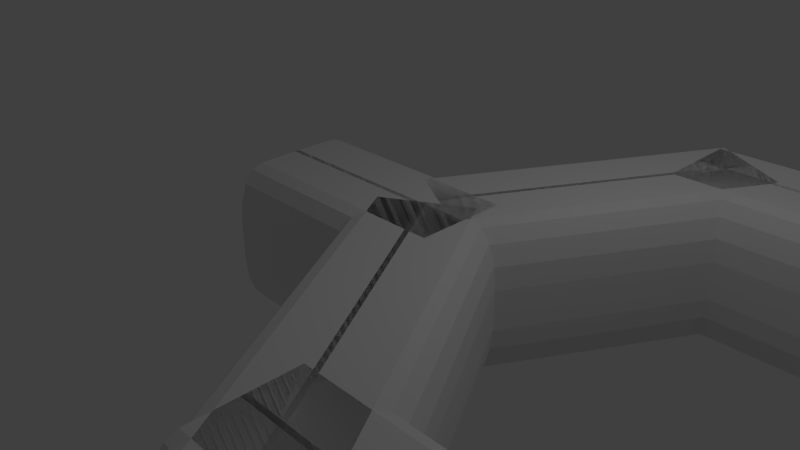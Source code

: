 # Source: roadY.blend  (saved by Blender 2.76.0; exported with 4.5.12 LTS)
import bpy
from mathutils import Matrix  # noqa: F401  (used for matrix-valued properties, if any)

bpy.ops.wm.read_factory_settings(use_empty=True)
scene = bpy.context.scene
scene.name = 'Scene'

# ---- collections
col_collection_1 = bpy.data.collections.new('Collection 1'); scene.collection.children.link(col_collection_1)

# ---- materials (node trees are filled in below, after node groups)
mat_material = bpy.data.materials.new('Material')
mat_material.alpha_threshold = 0.0
mat_material.use_transparent_shadow = False
mat_material.roughness = 0.5
mat_material.line_color = (0.0, 0.0, 0.0, 1.0)

# ---- material node trees

# ---- world
world_world = bpy.data.worlds.new('World'); scene.world = world_world
world_world.color = (0.05088, 0.05088, 0.05088)
world_world.use_sun_shadow = False
world_world.sun_shadow_jitter_overblur = 0.0
world_world.cycles.sampling_method = 'MANUAL'
world_world.cycles.sample_map_resolution = 256

# ---- cameras
cam_camera = bpy.data.cameras.new('Camera')
cam_camera.clip_end = 100.0
cam_camera.lens = 35.0
cam_camera.sensor_width = 32.0
cam_camera.sensor_height = 18.0
cam_camera.ortho_scale = 7.314
cam_camera.dof.focus_distance = 0.0
cam_camera.dof.aperture_fstop = 128.0

# ---- lights
light_lamp = bpy.data.lights.new('Lamp', 'POINT')
light_lamp.transmission_factor = 0.0
light_lamp.cutoff_distance = 30.0
light_lamp.energy = 100.0
light_lamp.shadow_buffer_clip_start = 1.001
light_lamp.shadow_soft_size = 0.1
light_lamp.shadow_maximum_resolution = 0.006
light_lamp.use_absolute_resolution = True
light_lamp.cycles.use_multiple_importance_sampling = False

# ---- meshes
me_cube_002 = bpy.data.meshes.new('Cube.002')
me_cube_002.from_pydata([(4.742, -7.063, 1.0), (1.616, -7.063, 1.0), (4.742, -7.063, -1.0), (1.616, -7.063, -1.0), (4.742, -5.824, -1.0), (4.742, -5.063, -0.2386), (4.742, -5.533, -0.942), (4.742, -5.286, -0.777), (4.742, -5.121, -0.53), (1.616, -5.063, -0.2386), (1.616, -5.824, -1.0), (1.616, -5.121, -0.53), (1.616, -5.286, -0.777), (1.616, -5.533, -0.942), (4.742, -5.063, 0.2902), (4.742, -5.773, 1.0), (4.742, -5.117, 0.5618), (4.742, -5.271, 0.7921), (4.742, -5.501, 0.946), (1.616, -5.773, 1.0), (1.616, -5.063, 0.2902), (1.616, -5.501, 0.946), (1.616, -5.271, 0.7921), (1.616, -5.117, 0.5618), (4.742, -6.937, -1.0), (1.616, -6.937, -1.0), (4.742, -6.937, 1.0), (1.616, -6.937, 1.0), (4.742, -8.176, 1.0), (4.742, -8.937, 0.2386), (4.742, -8.467, 0.942), (4.742, -8.714, 0.777), (4.742, -8.879, 0.53), (1.616, -8.937, 0.2386), (1.616, -8.176, 1.0), (1.616, -8.879, 0.53), (1.616, -8.714, 0.777), (1.616, -8.467, 0.942), (4.742, -8.937, -0.2902), (4.742, -8.227, -1.0), (4.742, -8.883, -0.5618), (4.742, -8.729, -0.7921), (4.742, -8.499, -0.946), (1.616, -8.227, -1.0), (1.616, -8.937, -0.2902), (1.616, -8.499, -0.946), (1.616, -8.729, -0.7921), (1.616, -8.883, -0.5618), (4.742, 6.937, 1.0), (1.616, 6.937, 1.0), (4.742, 6.937, -1.0), (1.616, 6.937, -1.0), (4.742, 8.176, -1.0), (4.742, 8.937, -0.2386), (4.742, 8.467, -0.942), (4.742, 8.714, -0.777), (4.742, 8.879, -0.53), (1.616, 8.937, -0.2386), (1.616, 8.176, -1.0), (1.616, 8.879, -0.53), (1.616, 8.714, -0.777), (1.616, 8.467, -0.942), (4.742, 8.937, 0.2902), (4.742, 8.227, 1.0), (4.742, 8.883, 0.5618), (4.742, 8.729, 0.7921), (4.742, 8.499, 0.946), (1.616, 8.227, 1.0), (1.616, 8.937, 0.2902), (1.616, 8.499, 0.946), (1.616, 8.729, 0.7921), (1.616, 8.883, 0.5618), (4.742, 7.063, -1.0), (1.616, 7.063, -1.0), (4.742, 7.063, 1.0), (1.616, 7.063, 1.0), (4.742, 5.824, 1.0), (4.742, 5.063, 0.2386), (4.742, 5.533, 0.942), (4.742, 5.286, 0.777), (4.742, 5.121, 0.53), (1.616, 5.063, 0.2386), (1.616, 5.824, 1.0), (1.616, 5.121, 0.53), (1.616, 5.286, 0.777), (1.616, 5.533, 0.942), (4.742, 5.063, -0.2902), (4.742, 5.773, -1.0), (4.742, 5.117, -0.5618), (4.742, 5.271, -0.7921), (4.742, 5.501, -0.946), (1.616, 5.773, -1.0), (1.616, 5.063, -0.2902), (1.616, 5.501, -0.946), (1.616, 5.271, -0.7921), (1.616, 5.117, -0.5618), (2.117, 7.969, -1.0), (0.5537, -0.2062, -1.0), (2.117, 7.969, 1.0), (0.5537, -0.2062, 1.0), (2.472, 7.35, 1.0), (2.69, 6.969, 0.2386), (2.555, 7.204, 0.942), (2.626, 7.081, 0.777), (2.674, 6.998, 0.53), (1.127, -1.206, 0.2386), (0.9089, -0.8255, 1.0), (1.111, -1.177, 0.53), (1.063, -1.095, 0.777), (0.9925, -0.9712, 0.942), (2.69, 6.969, -0.2902), (2.487, 7.324, -1.0), (2.675, 6.996, -0.5618), (2.631, 7.073, -0.7921), (2.565, 7.188, -0.946), (0.9237, -0.8514, -1.0), (1.127, -1.206, -0.2902), (1.002, -0.9872, -0.946), (1.068, -1.102, -0.7921), (1.112, -1.179, -0.5618), (2.153, 7.906, 1.0), (0.5897, -0.269, 1.0), (2.153, 7.906, -1.0), (0.5897, -0.269, -1.0), (1.797, 8.526, -1.0), (1.579, 8.906, -0.2386), (1.714, 8.671, -0.942), (1.643, 8.795, -0.777), (1.596, 8.877, -0.53), (0.0162, 0.731, -0.2386), (0.2345, 0.3503, -1.0), (0.03282, 0.702, -0.53), (0.08015, 0.6195, -0.777), (0.151, 0.496, -0.942), (1.579, 8.906, 0.2902), (1.783, 8.551, 1.0), (1.595, 8.879, 0.5618), (1.639, 8.802, 0.7921), (1.705, 8.687, 0.946), (0.2197, 0.3761, 1.0), (0.0162, 0.731, 0.2902), (0.1419, 0.5119, 0.946), (0.07582, 0.627, 0.7921), (0.0317, 0.704, 0.5618), (2.001, -7.713, -1.0), (0.6267, -0.5246, -1.0), (2.001, -7.713, 1.0), (0.6267, -0.5246, 1.0), (1.646, -8.332, 1.0), (1.427, -8.713, 0.2386), (1.562, -8.478, 0.942), (1.491, -8.601, 0.777), (1.444, -8.684, 0.53), (0.05322, -1.525, 0.2386), (0.2716, -1.144, 1.0), (0.06984, -1.496, 0.53), (0.1172, -1.413, 0.777), (0.188, -1.29, 0.942), (1.427, -8.713, -0.2902), (1.631, -8.358, -1.0), (1.443, -8.686, -0.5618), (1.487, -8.609, -0.7921), (1.553, -8.494, -0.946), (0.2568, -1.17, -1.0), (0.05322, -1.525, -0.2902), (0.1789, -1.306, -0.946), (0.1128, -1.421, -0.7921), (0.06871, -1.498, -0.5618), (1.965, -7.775, 1.0), (0.5907, -0.5874, 1.0), (1.965, -7.775, -1.0), (0.5907, -0.5874, -1.0), (2.32, -7.156, -1.0), (2.538, -6.775, -0.2386), (2.404, -7.01, -0.942), (2.474, -6.887, -0.777), (2.522, -6.804, -0.53), (1.164, 0.4126, -0.2386), (0.9459, 0.03191, -1.0), (1.148, 0.3836, -0.53), (1.1, 0.3011, -0.777), (1.029, 0.1776, -0.942), (2.538, -6.775, 0.2902), (2.335, -7.13, 1.0), (2.523, -6.802, 0.5618), (2.479, -6.879, 0.7921), (2.413, -6.994, 0.946), (0.9607, 0.05772, 1.0), (1.164, 0.4126, 0.2902), (1.039, 0.1935, 0.946), (1.105, 0.3087, 0.7921), (1.149, 0.3856, 0.5618), (1.0, -0.03721, -1.0), (-1.0, -0.03721, -1.0), (1.0, -0.03721, 1.0), (-1.0, -0.03721, 1.0), (1.0, -1.276, 1.0), (1.0, -2.037, 0.2386), (1.0, -1.567, 0.942), (1.0, -1.814, 0.777), (1.0, -1.979, 0.53), (-1.0, -2.037, 0.2386), (-1.0, -1.276, 1.0), (-1.0, -1.979, 0.53), (-1.0, -1.814, 0.777), (-1.0, -1.567, 0.942), (1.0, -2.037, -0.2902), (1.0, -1.327, -1.0), (1.0, -1.983, -0.5618), (1.0, -1.829, -0.7921), (1.0, -1.599, -0.946), (-1.0, -1.327, -1.0), (-1.0, -2.037, -0.2902), (-1.0, -1.599, -0.946), (-1.0, -1.829, -0.7921), (-1.0, -1.983, -0.5618), (1.0, -0.1628, 1.0), (-1.0, -0.1628, 1.0), (1.0, -0.1628, -1.0), (-1.0, -0.1628, -1.0), (1.0, 1.076, -1.0), (1.0, 1.837, -0.2386), (1.0, 1.367, -0.942), (1.0, 1.614, -0.777), (1.0, 1.779, -0.53), (-1.0, 1.837, -0.2386), (-1.0, 1.076, -1.0), (-1.0, 1.779, -0.53), (-1.0, 1.614, -0.777), (-1.0, 1.367, -0.942), (1.0, 1.837, 0.2902), (1.0, 1.127, 1.0), (1.0, 1.783, 0.5618), (1.0, 1.629, 0.7921), (1.0, 1.399, 0.946), (-1.0, 1.127, 1.0), (-1.0, 1.837, 0.2902), (-1.0, 1.399, 0.946), (-1.0, 1.629, 0.7921), (-1.0, 1.783, 0.5618)], [], [(14, 5, 9, 20), (19, 21, 22, 23, 20, 9, 11, 12, 13, 10, 3, 1), (2, 3, 10, 4), (2, 0, 1, 3), (4, 10, 13, 6), (6, 13, 12, 7), (7, 12, 11, 8), (8, 11, 9, 5), (0, 15, 19, 1), (14, 20, 23, 16), (16, 23, 22, 17), (17, 22, 21, 18), (18, 21, 19, 15), (0, 2, 4, 6, 7, 8, 5, 14, 16, 17, 18, 15), (38, 29, 33, 44), (43, 45, 46, 47, 44, 33, 35, 36, 37, 34, 27, 25), (26, 27, 34, 28), (26, 24, 25, 27), (28, 34, 37, 30), (30, 37, 36, 31), (31, 36, 35, 32), (32, 35, 33, 29), (24, 39, 43, 25), (38, 44, 47, 40), (40, 47, 46, 41), (41, 46, 45, 42), (42, 45, 43, 39), (24, 26, 28, 30, 31, 32, 29, 38, 40, 41, 42, 39), (62, 53, 57, 68), (67, 69, 70, 71, 68, 57, 59, 60, 61, 58, 51, 49), (50, 51, 58, 52), (50, 48, 49, 51), (52, 58, 61, 54), (54, 61, 60, 55), (55, 60, 59, 56), (56, 59, 57, 53), (48, 63, 67, 49), (62, 68, 71, 64), (64, 71, 70, 65), (65, 70, 69, 66), (66, 69, 67, 63), (48, 50, 52, 54, 55, 56, 53, 62, 64, 65, 66, 63), (86, 77, 81, 92), (91, 93, 94, 95, 92, 81, 83, 84, 85, 82, 75, 73), (74, 75, 82, 76), (74, 72, 73, 75), (76, 82, 85, 78), (78, 85, 84, 79), (79, 84, 83, 80), (80, 83, 81, 77), (72, 87, 91, 73), (86, 92, 95, 88), (88, 95, 94, 89), (89, 94, 93, 90), (90, 93, 91, 87), (72, 74, 76, 78, 79, 80, 77, 86, 88, 89, 90, 87), (110, 101, 105, 116), (115, 117, 118, 119, 116, 105, 107, 108, 109, 106, 99, 97), (98, 99, 106, 100), (98, 96, 97, 99), (100, 106, 109, 102), (102, 109, 108, 103), (103, 108, 107, 104), (104, 107, 105, 101), (96, 111, 115, 97), (110, 116, 119, 112), (112, 119, 118, 113), (113, 118, 117, 114), (114, 117, 115, 111), (96, 98, 100, 102, 103, 104, 101, 110, 112, 113, 114, 111), (134, 125, 129, 140), (139, 141, 142, 143, 140, 129, 131, 132, 133, 130, 123, 121), (122, 123, 130, 124), (122, 120, 121, 123), (124, 130, 133, 126), (126, 133, 132, 127), (127, 132, 131, 128), (128, 131, 129, 125), (120, 135, 139, 121), (134, 140, 143, 136), (136, 143, 142, 137), (137, 142, 141, 138), (138, 141, 139, 135), (120, 122, 124, 126, 127, 128, 125, 134, 136, 137, 138, 135), (158, 149, 153, 164), (163, 165, 166, 167, 164, 153, 155, 156, 157, 154, 147, 145), (146, 147, 154, 148), (146, 144, 145, 147), (148, 154, 157, 150), (150, 157, 156, 151), (151, 156, 155, 152), (152, 155, 153, 149), (144, 159, 163, 145), (158, 164, 167, 160), (160, 167, 166, 161), (161, 166, 165, 162), (162, 165, 163, 159), (144, 146, 148, 150, 151, 152, 149, 158, 160, 161, 162, 159), (182, 173, 177, 188), (187, 189, 190, 191, 188, 177, 179, 180, 181, 178, 171, 169), (170, 171, 178, 172), (170, 168, 169, 171), (172, 178, 181, 174), (174, 181, 180, 175), (175, 180, 179, 176), (176, 179, 177, 173), (168, 183, 187, 169), (182, 188, 191, 184), (184, 191, 190, 185), (185, 190, 189, 186), (186, 189, 187, 183), (168, 170, 172, 174, 175, 176, 173, 182, 184, 185, 186, 183), (206, 197, 201, 212), (211, 213, 214, 215, 212, 201, 203, 204, 205, 202, 195, 193), (194, 195, 202, 196), (194, 192, 193, 195), (196, 202, 205, 198), (198, 205, 204, 199), (199, 204, 203, 200), (200, 203, 201, 197), (192, 207, 211, 193), (206, 212, 215, 208), (208, 215, 214, 209), (209, 214, 213, 210), (210, 213, 211, 207), (192, 194, 196, 198, 199, 200, 197, 206, 208, 209, 210, 207), (230, 221, 225, 236), (235, 237, 238, 239, 236, 225, 227, 228, 229, 226, 219, 217), (218, 219, 226, 220), (218, 216, 217, 219), (220, 226, 229, 222), (222, 229, 228, 223), (223, 228, 227, 224), (224, 227, 225, 221), (216, 231, 235, 217), (230, 236, 239, 232), (232, 239, 238, 233), (233, 238, 237, 234), (234, 237, 235, 231), (216, 218, 220, 222, 223, 224, 221, 230, 232, 233, 234, 231)])
me_cube_002.materials.append(mat_material)
me_cube_002.use_remesh_preserve_volume = False
me_cube_002.use_remesh_preserve_attributes = False
me_cube_002.use_mirror_vertex_groups = False
me_cube_002.update()

# ---- objects
ob_cube_002 = bpy.data.objects.new('Cube.002', me_cube_002)
ob_lamp = bpy.data.objects.new('Lamp', light_lamp)
ob_camera = bpy.data.objects.new('Camera', cam_camera)

# ---- transforms, parenting, visibility, modifiers, constraints
ob_cube_002.location = (0.0, -0.05, 0.0)
ob_cube_002.rotation_euler = (3.142, 0.0, 0.0)
ob_cube_002.scale = (1.51, 0.5, 1.0)
ob_cube_002.lock_rotations_4d = False
ob_cube_002.empty_display_type = 'ARROWS'
ob_cube_002.lineart.crease_threshold = 0.0
ob_lamp.location = (4.076, 1.005, 5.904)
ob_lamp.rotation_euler = (0.6503, 0.05522, 1.866)
ob_lamp.lock_rotations_4d = False
ob_lamp.empty_display_type = 'ARROWS'
ob_lamp.color = (0.0, 0.0, 0.0, 0.0)
ob_lamp.lineart.crease_threshold = 0.0
ob_camera.location = (7.481, -6.508, 5.344)
ob_camera.rotation_euler = (1.109, 0.01082, 0.8149)
ob_camera.lock_rotations_4d = False
ob_camera.empty_display_type = 'ARROWS'
ob_camera.color = (0.0, 0.0, 0.0, 0.0)
ob_camera.display_type = 'WIRE'
ob_camera.lineart.crease_threshold = 0.0

# ---- collection membership
col_collection_1.objects.link(ob_cube_002)
col_collection_1.objects.link(ob_lamp)
col_collection_1.objects.link(ob_camera)

# ---- scene / render settings (as saved in the file)
scene.camera = ob_camera
scene.frame_start = 1; scene.frame_end = 250; scene.frame_set(2)
scene.render.engine = 'BLENDER_EEVEE_NEXT'
scene.render.resolution_percentage = 50
scene.render.dither_intensity = 0.0
scene.cycles.use_denoising = False
scene.cycles.samples = 10
scene.cycles.sampling_pattern = 'TABULATED_SOBOL'
scene.cycles.light_sampling_threshold = 0.0
scene.cycles.use_adaptive_sampling = False
scene.cycles.use_light_tree = False
scene.cycles.blur_glossy = 0.0
scene.cycles.pixel_filter_type = 'GAUSSIAN'
scene.cycles.sample_clamp_indirect = 0.0
scene.view_settings.view_transform = 'Standard'
bpy.context.view_layer.update()
